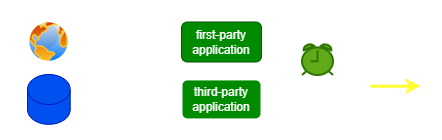

The diagram above was exported from draw.io. Its source (the exported page's mxGraphModel, read from the mxfile embedded in the PNG):
<mxGraphModel dx="374" dy="470" grid="0" gridSize="10" guides="1" tooltips="1" connect="1" arrows="1" fold="1" page="1" pageScale="1" pageWidth="850" pageHeight="1100" math="0" shadow="0">
  <root>
    <mxCell id="0" />
    <mxCell id="1" parent="0" />
    <mxCell id="TCTHv0G-27EVjEw-AGbh-10" value="" style="rounded=0;whiteSpace=wrap;html=1;dashed=1;strokeColor=#FFFFFF;strokeWidth=2;fontSize=14;fillColor=none;" parent="1" vertex="1">
      <mxGeometry x="225" y="741" width="440" height="137.5" as="geometry" />
    </mxCell>
    <mxCell id="XuFcuYwkcvTPHXeSi1ih-1" value="third-party application" style="rounded=1;whiteSpace=wrap;html=1;fillColor=#008a00;fontColor=#ffffff;strokeColor=#FFFFFF;strokeWidth=2;" parent="1" vertex="1">
      <mxGeometry x="405" y="818.92" width="80" height="40" as="geometry" />
    </mxCell>
    <mxCell id="RtCP1R5fOsBBECd7dUhN-1" value="first-party application" style="rounded=1;whiteSpace=wrap;html=1;fillColor=#008a00;fontColor=#ffffff;strokeColor=#005700;" parent="1" vertex="1">
      <mxGeometry x="405" y="761.5" width="80" height="40" as="geometry" />
    </mxCell>
    <mxCell id="z4LCs_fx-tJhCM51hJWL-1" style="edgeStyle=none;html=1;startArrow=classic;startFill=1;endArrow=none;endFill=0;strokeColor=#FFFF33;strokeWidth=3;" parent="1" edge="1">
      <mxGeometry relative="1" as="geometry">
        <mxPoint x="644" y="825.75" as="sourcePoint" />
        <mxPoint x="594" y="825.75" as="targetPoint" />
      </mxGeometry>
    </mxCell>
    <mxCell id="oP8XReYBlmq0TLBoYgAH-1" style="edgeStyle=none;html=1;entryX=0;entryY=0.5;entryDx=0;entryDy=0;strokeColor=#FFFFFF;strokeWidth=3;endArrow=classic;endFill=1;" parent="1" edge="1">
      <mxGeometry relative="1" as="geometry">
        <mxPoint x="645" y="768.33" as="sourcePoint" />
        <mxPoint x="595" y="768.33" as="targetPoint" />
      </mxGeometry>
    </mxCell>
    <mxCell id="adPsicSpslPDwbbFBR4g-1" value="" style="aspect=fixed;perimeter=ellipsePerimeter;html=1;align=center;shadow=0;dashed=0;spacingTop=3;image;image=img/lib/active_directory/internet_globe.svg;" parent="1" vertex="1">
      <mxGeometry x="251" y="760" width="43" height="43" as="geometry" />
    </mxCell>
    <mxCell id="OrieTpBZEGT4VLKvUr9M-1" value="" style="shape=cylinder3;whiteSpace=wrap;html=1;boundedLbl=1;backgroundOutline=1;size=15;fillColor=#0050ef;fontColor=#ffffff;strokeColor=#001DBC;aspect=fixed;" parent="1" vertex="1">
      <mxGeometry x="251" y="814" width="42.72" height="49.83" as="geometry" />
    </mxCell>
    <mxCell id="TCTHv0G-27EVjEw-AGbh-1" value="Internet" style="text;html=1;strokeColor=none;fillColor=none;align=center;verticalAlign=middle;whiteSpace=wrap;rounded=0;dashed=1;dashPattern=12 12;strokeWidth=2;fontSize=14;fontColor=#FFFFFF;" parent="1" vertex="1">
      <mxGeometry x="299" y="766.5" width="60" height="30" as="geometry" />
    </mxCell>
    <mxCell id="TCTHv0G-27EVjEw-AGbh-3" value="&lt;font&gt;postgreSQL&lt;/font&gt;" style="text;html=1;strokeColor=none;fillColor=none;align=center;verticalAlign=middle;whiteSpace=wrap;rounded=0;dashed=1;dashPattern=12 12;strokeWidth=2;fontSize=14;fontColor=#FFFFFF;" parent="1" vertex="1">
      <mxGeometry x="299" y="823.92" width="86" height="30" as="geometry" />
    </mxCell>
    <mxCell id="TCTHv0G-27EVjEw-AGbh-7" value="HTTP" style="text;html=1;align=center;verticalAlign=middle;resizable=0;points=[];autosize=1;strokeColor=none;fillColor=none;fontSize=14;dashed=1;dashPattern=12 12;strokeWidth=2;fontColor=#FFFFFF;" parent="1" vertex="1">
      <mxGeometry x="593" y="778.83" width="55" height="29" as="geometry" />
    </mxCell>
    <mxCell id="TCTHv0G-27EVjEw-AGbh-8" value="xDBC" style="text;html=1;align=center;verticalAlign=middle;resizable=0;points=[];autosize=1;strokeColor=none;fillColor=none;fontSize=14;dashed=1;dashPattern=12 12;strokeWidth=2;fontColor=#FFFFFF;" parent="1" vertex="1">
      <mxGeometry x="593" y="834.83" width="55" height="29" as="geometry" />
    </mxCell>
    <mxCell id="IlKH0eryrSlwCCfInYCv-1" value="" style="html=1;verticalLabelPosition=bottom;align=center;labelBackgroundColor=#ffffff;verticalAlign=top;strokeWidth=2;strokeColor=#2D7600;shadow=0;dashed=0;shape=mxgraph.ios7.icons.alarm_clock;fillColor=#60a917;fontColor=#ffffff;" parent="1" vertex="1">
      <mxGeometry x="525.5" y="783.5" width="31" height="31" as="geometry" />
    </mxCell>
    <mxCell id="TCTHv0G-27EVjEw-AGbh-5" value="Scheduled" style="text;html=1;strokeColor=none;fillColor=none;align=center;verticalAlign=middle;whiteSpace=wrap;rounded=0;dashed=1;dashPattern=12 12;strokeWidth=2;fontSize=14;fontColor=#FFFFFF;" parent="1" vertex="1">
      <mxGeometry x="511" y="814.5" width="60" height="30" as="geometry" />
    </mxCell>
  </root>
</mxGraphModel>